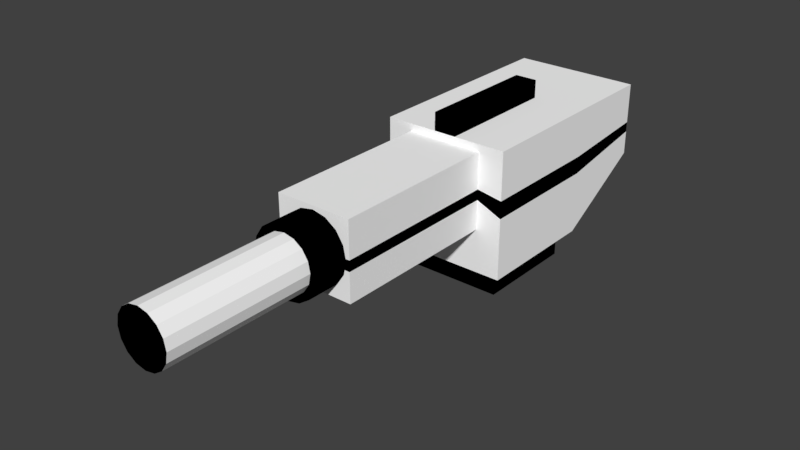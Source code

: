 # Source: enemy_weapon_1.blend  (saved by Blender 2.79.0; exported with 4.5.12 LTS)
import bpy
from mathutils import Matrix  # noqa: F401  (used for matrix-valued properties, if any)

bpy.ops.wm.read_factory_settings(use_empty=True)
scene = bpy.context.scene
scene.name = 'Scene'

# ---- collections
col_collection_1 = bpy.data.collections.new('Collection 1'); scene.collection.children.link(col_collection_1)

# ---- materials (node trees are filled in below, after node groups)
mat_base = bpy.data.materials.new('base')
mat_base.alpha_threshold = 0.0
mat_base.use_transparent_shadow = False
mat_base.diffuse_color = (1.0, 1.0, 1.0, 1.0)
mat_base.roughness = 0.5
mat_base.line_color = (0.0, 0.0, 0.0, 1.0)
mat_black = bpy.data.materials.new('black')
mat_black.alpha_threshold = 0.0
mat_black.use_transparent_shadow = False
mat_black.diffuse_color = (0.0, 0.0, 0.0, 1.0)
mat_black.roughness = 0.5

# ---- material node trees

# ---- world
world_world = bpy.data.worlds.new('World'); scene.world = world_world
world_world.color = (0.05088, 0.05088, 0.05088)
world_world.use_sun_shadow = False
world_world.sun_shadow_jitter_overblur = 0.0
world_world.cycles.sampling_method = 'MANUAL'

# ---- meshes
me_cube_001 = bpy.data.meshes.new('Cube.001')
me_cube_001.from_pydata([(0.4169, 0.5186, 0.1386), (0.4169, 0.5186, 0.9724), (0.4169, -0.3151, 0.1386), (0.4169, -0.3151, 0.9724), (-0.4169, 0.5186, 0.1386), (-0.4169, 0.5186, 0.9724), (-0.4169, -0.3151, 0.1386), (-0.4169, -0.3151, 0.9724), (0.4169, 1.123, 0.4887), (0.4169, 1.123, 0.9724), (-0.4169, 1.123, 0.9724), (-0.4169, 1.123, 0.4887), (0.3428, -0.241, 0.1386), (0.3428, 0.4446, 0.1386), (-0.3428, -0.241, 0.1386), (-0.3428, 0.4446, 0.1386), (0.3428, -0.241, -0.02294), (0.3428, 0.4446, -0.02294), (-0.3428, -0.241, -0.02294), (-0.3428, 0.4446, -0.02294), (0.2499, -0.3151, 0.9261), (0.2499, -0.3151, 0.4263), (-0.2499, -0.3151, 0.4263), (-0.2499, -0.3151, 0.9261), (0.2499, -1.429, 0.9261), (0.2499, -1.429, 0.4263), (-0.2499, -1.429, 0.4263), (-0.2499, -1.429, 0.9261), (4.298e-07, -1.642, 0.4995), (0.06764, -1.642, 0.5129), (3.557e-07, -1.426, 0.4495), (4.263e-07, -1.642, 0.4495), (0.08677, -1.426, 0.4667), (0.08677, -1.642, 0.4667), (0.1603, -1.426, 0.5159), (0.1603, -1.642, 0.5159), (0.2095, -1.426, 0.5894), (0.2095, -1.642, 0.5894), (0.2267, -1.426, 0.6762), (0.2267, -1.642, 0.6762), (0.2095, -1.426, 0.763), (0.2095, -1.642, 0.763), (0.1603, -1.426, 0.8365), (0.1603, -1.642, 0.8365), (0.08677, -1.426, 0.8857), (0.08677, -1.642, 0.8857), (3.899e-07, -1.426, 0.903), (4.605e-07, -1.642, 0.903), (-0.08677, -1.426, 0.8857), (-0.08677, -1.642, 0.8857), (-0.1603, -1.426, 0.8365), (-0.1603, -1.642, 0.8365), (-0.2095, -1.426, 0.763), (-0.2095, -1.642, 0.763), (-0.2267, -1.426, 0.6762), (-0.2267, -1.642, 0.6762), (-0.2095, -1.426, 0.5894), (-0.2095, -1.642, 0.5894), (-0.1603, -1.426, 0.5159), (-0.1603, -1.642, 0.5159), (-0.08677, -1.426, 0.4667), (-0.08677, -1.642, 0.4667), (0.125, -1.642, 0.5512), (0.1633, -1.642, 0.6086), (0.1767, -1.642, 0.6762), (0.1633, -1.642, 0.7438), (0.125, -1.642, 0.8012), (0.06764, -1.642, 0.8395), (4.565e-07, -1.642, 0.853), (-0.06764, -1.642, 0.8395), (-0.125, -1.642, 0.8012), (-0.1633, -1.642, 0.7438), (-0.1767, -1.642, 0.6762), (-0.1633, -1.642, 0.6086), (-0.125, -1.642, 0.5512), (-0.06764, -1.642, 0.5129), (7.316e-07, -2.568, 0.4995), (-0.06764, -2.568, 0.5129), (-0.125, -2.568, 0.5512), (-0.1633, -2.568, 0.6086), (-0.1767, -2.568, 0.6762), (-0.1633, -2.568, 0.7438), (-0.125, -2.568, 0.8012), (-0.06764, -2.568, 0.8395), (7.583e-07, -2.568, 0.853), (0.06764, -2.568, 0.8395), (0.125, -2.568, 0.8012), (0.1633, -2.568, 0.7438), (0.1767, -2.568, 0.6762), (0.1633, -2.568, 0.6086), (0.125, -2.568, 0.5512), (0.06764, -2.568, 0.5129), (7.343e-07, -2.568, 0.5329), (-0.05485, -2.568, 0.5438), (-0.1013, -2.568, 0.5749), (-0.1324, -2.568, 0.6214), (-0.1433, -2.568, 0.6762), (-0.1324, -2.568, 0.7311), (-0.1013, -2.568, 0.7776), (-0.05485, -2.568, 0.8086), (7.56e-07, -2.568, 0.8195), (0.05485, -2.568, 0.8086), (0.1013, -2.568, 0.7776), (0.1324, -2.568, 0.7311), (0.1433, -2.568, 0.6762), (0.1324, -2.568, 0.6214), (0.1013, -2.568, 0.5749), (0.05485, -2.568, 0.5438), (6.993e-07, -2.461, 0.5329), (-0.05485, -2.461, 0.5438), (-0.1013, -2.461, 0.5749), (-0.1324, -2.461, 0.6214), (-0.1433, -2.461, 0.6762), (-0.1324, -2.461, 0.7311), (-0.1013, -2.461, 0.7776), (-0.05485, -2.461, 0.8086), (7.209e-07, -2.461, 0.8195), (0.05485, -2.461, 0.8086), (0.1013, -2.461, 0.7776), (0.1324, -2.461, 0.7311), (0.1433, -2.461, 0.6762), (0.1324, -2.461, 0.6214), (0.1013, -2.461, 0.5749), (0.05485, -2.461, 0.5438), (0.07346, 0.5186, 0.9724), (0.07346, -0.3151, 0.9724), (-0.07346, -0.3151, 0.9724), (-0.07346, 0.5186, 0.9724), (0.07346, 0.5186, 1.091), (0.07346, -0.3151, 1.091), (-0.07346, -0.3151, 1.091), (-0.07346, 0.5186, 1.091), (0.4169, 0.5186, 0.5471), (0.4169, 0.5186, 0.6617), (0.4169, -0.3151, 0.6617), (0.4169, -0.3151, 0.5471), (-0.4169, -0.3151, 0.6617), (-0.4169, -0.3151, 0.5471), (-0.4169, 0.5186, 0.6617), (-0.4169, 0.5186, 0.5471), (0.4169, 1.123, 0.6434), (0.4169, 1.123, 0.7099), (-0.4169, 1.123, 0.7099), (-0.4169, 1.123, 0.6434), (0.2499, -0.3151, 0.6886), (0.2499, -0.3151, 0.6199), (-0.2499, -0.3151, 0.6886), (-0.2499, -0.3151, 0.6199), (0.2499, -1.429, 0.6886), (0.2499, -1.429, 0.6199), (-0.2499, -1.429, 0.6886), (-0.2499, -1.429, 0.6199)], [], [(133, 1, 3, 134), (3, 7, 23, 20), (136, 7, 5, 138), (5, 1, 9, 10), (6, 4, 15, 14), (7, 3, 125, 126), (142, 10, 9, 141), (138, 5, 10, 142), (132, 0, 8, 140), (0, 4, 11, 8), (15, 13, 17, 19), (4, 0, 13, 15), (2, 6, 14, 12), (0, 2, 12, 13), (16, 18, 19, 17), (12, 14, 18, 16), (14, 15, 19, 18), (13, 12, 16, 17), (20, 23, 27, 24), (134, 3, 20, 144), (137, 6, 22, 147), (6, 2, 21, 22), (148, 24, 27, 150), (144, 20, 24, 148), (147, 22, 26, 151), (22, 21, 25, 26), (67, 85, 86, 66), (51, 70, 69, 49), (30, 32, 33, 31), (64, 88, 89, 63), (45, 67, 66, 43), (32, 34, 35, 33), (73, 79, 80, 72), (39, 64, 63, 37), (34, 36, 37, 35), (63, 89, 90, 62), (33, 29, 28, 31), (36, 38, 39, 37), (66, 86, 87, 65), (31, 28, 75, 61), (38, 40, 41, 39), (69, 83, 84, 68), (59, 74, 73, 57), (40, 42, 43, 41), (72, 80, 81, 71), (53, 71, 70, 51), (42, 44, 45, 43), (75, 77, 78, 74), (47, 68, 67, 45), (44, 46, 47, 45), (62, 90, 91, 29), (41, 65, 64, 39), (46, 48, 49, 47), (65, 87, 88, 64), (35, 62, 29, 33), (48, 50, 51, 49), (68, 84, 85, 67), (61, 75, 74, 59), (50, 52, 53, 51), (28, 76, 77, 75), (55, 72, 71, 53), (52, 54, 55, 53), (71, 81, 82, 70), (49, 69, 68, 47), (54, 56, 57, 55), (86, 102, 103, 87), (43, 66, 65, 41), (56, 58, 59, 57), (37, 63, 62, 35), (74, 78, 79, 73), (58, 60, 61, 59), (70, 82, 83, 69), (57, 73, 72, 55), (60, 30, 31, 61), (30, 32, 34, 36, 38, 40, 42, 44, 46, 48, 50, 52, 54, 56, 58, 60), (29, 91, 76, 28), (107, 123, 108, 92), (79, 95, 96, 80), (87, 103, 104, 88), (80, 96, 97, 81), (88, 104, 105, 89), (81, 97, 98, 82), (89, 105, 106, 90), (82, 98, 99, 83), (90, 106, 107, 91), (83, 99, 100, 84), (76, 92, 93, 77), (91, 107, 92, 76), (84, 100, 101, 85), (77, 93, 94, 78), (85, 101, 102, 86), (78, 94, 95, 79), (123, 122, 121, 120, 119, 118, 117, 116, 115, 114, 113, 112, 111, 110, 109, 108), (100, 116, 117, 101), (93, 109, 110, 94), (101, 117, 118, 102), (94, 110, 111, 95), (102, 118, 119, 103), (95, 111, 112, 96), (103, 119, 120, 104), (96, 112, 113, 97), (104, 120, 121, 105), (97, 113, 114, 98), (105, 121, 122, 106), (98, 114, 115, 99), (106, 122, 123, 107), (99, 115, 116, 100), (92, 108, 109, 93), (127, 126, 130, 131), (5, 7, 126, 127), (3, 1, 124, 125), (1, 5, 127, 124), (130, 129, 128, 131), (125, 124, 128, 129), (124, 127, 131, 128), (126, 125, 129, 130), (23, 146, 150, 27), (146, 147, 151, 150), (21, 145, 149, 25), (145, 144, 148, 149), (25, 149, 151, 26), (149, 148, 150, 151), (7, 136, 146, 23), (136, 137, 147, 146), (2, 135, 145, 21), (135, 134, 144, 145), (1, 133, 141, 9), (133, 132, 140, 141), (4, 139, 143, 11), (139, 138, 142, 143), (11, 143, 140, 8), (143, 142, 141, 140), (6, 137, 139, 4), (137, 136, 138, 139), (0, 132, 135, 2), (132, 133, 134, 135)])
me_cube_001.polygons.foreach_set('material_index', [0, 0, 0, 0, 0, 0, 0, 0, 0, 0, 1, 0, 0, 0, 1, 1, 1, 1, 0, 0, 0, 0, 0, 0, 0, 0, 0, 1, 1, 0, 1, 1, 0, 1, 1, 0, 1, 1, 0, 1, 1, 0, 1, 1, 0, 1, 1, 0, 1, 1, 0, 1, 1, 0, 1, 1, 0, 1, 1, 0, 1, 1, 0, 1, 1, 1, 1, 1, 1, 0, 1, 0, 1, 1, 1, 0, 1, 1, 1, 1, 1, 1, 1, 1, 1, 1, 1, 1, 1, 1, 1, 1, 1, 1, 1, 1, 1, 1, 1, 1, 1, 1, 1, 1, 1, 1, 1, 1, 1, 0, 0, 0, 1, 1, 1, 1, 0, 1, 0, 1, 0, 1, 0, 1, 0, 1, 0, 1, 0, 1, 0, 1, 0, 1, 0, 1])
me_cube_001.materials.append(mat_base)
me_cube_001.materials.append(mat_black)
me_cube_001.use_remesh_preserve_volume = False
me_cube_001.use_remesh_preserve_attributes = False
me_cube_001.use_mirror_vertex_groups = False
me_cube_001.update()

# ---- objects
ob_cube = bpy.data.objects.new('Cube', me_cube_001)

# ---- transforms, parenting, visibility, modifiers, constraints
ob_cube.location = (0.0, 0.0, 0.0)
ob_cube.lineart.crease_threshold = 0.0

# ---- collection membership
col_collection_1.objects.link(ob_cube)

# ---- scene / render settings (as saved in the file)
scene.frame_start = 1; scene.frame_end = 250; scene.frame_set(1)
scene.render.engine = 'BLENDER_EEVEE_NEXT'
scene.render.resolution_percentage = 50
scene.render.dither_intensity = 0.0
scene.cycles.use_denoising = False
scene.cycles.samples = 128
scene.cycles.sampling_pattern = 'TABULATED_SOBOL'
scene.cycles.use_adaptive_sampling = False
scene.cycles.use_light_tree = False
scene.cycles.blur_glossy = 0.0
scene.cycles.sample_clamp_indirect = 0.0
scene.view_settings.view_transform = 'Standard'
bpy.context.view_layer.update()

# ---- added for rendering (the .blend has no active camera and no usable light): camera, sun
cam_auto = bpy.data.cameras.new('AutoCamera')
cam_auto.lens = 50.0
cam_auto.sensor_width = 36.0
cam_auto.clip_end = 1000.0
ob_auto_camera = bpy.data.objects.new('AutoCamera', cam_auto)
scene.collection.objects.link(ob_auto_camera)
ob_auto_camera.location = (3.65041, -5.103, 3.45449)
ob_auto_camera.rotation_euler = (1.09748, -7.21219e-08, 0.694738)
scene.camera = ob_auto_camera
light_auto_sun = bpy.data.lights.new('AutoSun', 'SUN')
light_auto_sun.energy = 3.0
light_auto_sun.angle = 0.0523599
ob_auto_sun = bpy.data.objects.new('AutoSun', light_auto_sun)
scene.collection.objects.link(ob_auto_sun)
ob_auto_sun.rotation_euler = (0.872665, 0.174533, 0.523599)
bpy.context.view_layer.update()
